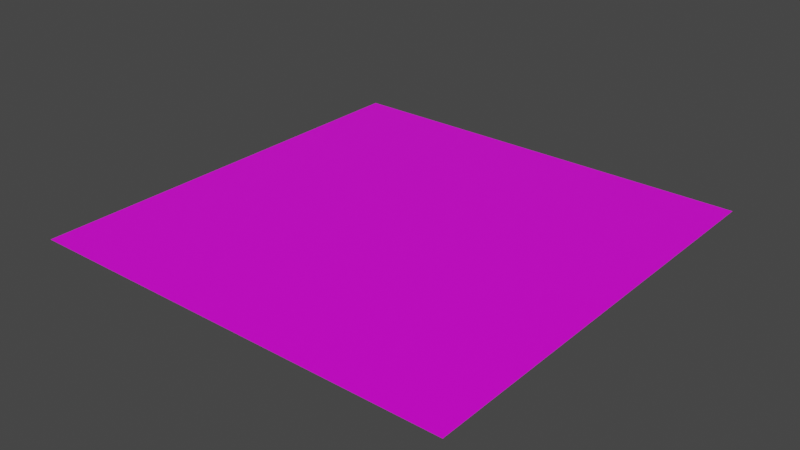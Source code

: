 # Source: Floor_Tile_Main.blend  (saved by Blender 2.80.75; exported with 4.5.12 LTS)
import bpy
from mathutils import Matrix  # noqa: F401  (used for matrix-valued properties, if any)

bpy.ops.wm.read_factory_settings(use_empty=True)
scene = bpy.context.scene
scene.name = 'Scene'

# ---- collections
col_collection = bpy.data.collections.new('Collection'); scene.collection.children.link(col_collection)

# ---- images (referenced by path relative to the original .blend; pixels are not part of the script)
import os
ASSET_DIR = os.environ.get("B2B_ASSET_DIR", "")  # directory of the original .blend (textures are referenced by path, not embedded)
HERE = os.path.dirname(os.path.abspath(__file__))  # packed textures are extracted next to this script under _unpacked/

def load_image(name, relpath, width, height, colorspace="sRGB"):
    """Load a texture the original file referenced (path relative to the .blend, or extracted next to this script)."""
    p = next((c for c in (os.path.join(HERE, relpath), os.path.join(ASSET_DIR, relpath)) if relpath and os.path.exists(c)), "")
    if p:
        img = bpy.data.images.load(p, check_existing=True)
        img.name = name
    else:  # same state as the original file: an image datablock whose file is absent (Cycles renders it pink)
        img = bpy.data.images.new(name, width, height)
        img.source = "FILE"
        img.filepath = "//" + (relpath or name)
    img.colorspace_settings.name = colorspace
    return img
img_cgshare_book_grass_003_jpg = load_image('cgshare-book-grass-003.jpg', 'Temp_Textures/cgshare-book-grass-003.jpg', 1024, 1024, 'sRGB')

# ---- materials (node trees are filled in below, after node groups)
mat_material_floor_grass = bpy.data.materials.new('Material_Floor_Grass')
mat_material_floor_grass.alpha_threshold = 0.0
mat_material_floor_grass.use_transparent_shadow = False
mat_material_floor_grass.line_color = (0.0, 0.0, 0.0, 1.0)

# ---- material node trees
mat_material_floor_grass.use_nodes = True; mat_material_floor_grass.node_tree.nodes.clear()
_N = mat_material_floor_grass.node_tree.nodes; _L = mat_material_floor_grass.node_tree.links
n0 = _N.new('ShaderNodeOutputMaterial'); n0.name = 'Material Output'; n0.location = (300, 300)
n1 = _N.new('ShaderNodeBsdfPrincipled'); n1.name = 'Principled BSDF'; n1.location = (10, 300)
n1.distribution = 'GGX'
n1.subsurface_method = 'BURLEY'
n1.inputs[2].default_value = 0.4
n1.inputs[3].default_value = 1.45
n1.inputs[27].default_value = (0.0, 0.0, 0.0, 1.0)
n1.inputs[28].default_value = 1.0
n2 = _N.new('ShaderNodeTexImage'); n2.name = 'Image Texture'; n2.location = (-280, 280)
n2.image = img_cgshare_book_grass_003_jpg
_L.new(n1.outputs[0], n0.inputs[0])
_L.new(n2.outputs[0], n1.inputs[0])
n0.is_active_output = True

# ---- world
world_world = bpy.data.worlds.new('World'); scene.world = world_world
world_world.use_nodes = True; world_world.node_tree.nodes.clear()
_N = world_world.node_tree.nodes; _L = world_world.node_tree.links
n0 = _N.new('ShaderNodeOutputWorld'); n0.name = 'World Output'; n0.location = (300, 300)
n1 = _N.new('ShaderNodeBackground'); n1.name = 'Background'; n1.location = (10, 300)
n1.inputs[0].default_value = (0.05088, 0.05088, 0.05088, 1.0)
_L.new(n1.outputs[0], n0.inputs[0])
n0.is_active_output = True
world_world.color = (0.05088, 0.05088, 0.05088)
world_world.use_sun_shadow = False
world_world.sun_shadow_jitter_overblur = 0.0

# ---- meshes
me_cube = bpy.data.meshes.new('Cube')
me_cube.from_pydata([(2.0, 2.0, 0.0), (2.0, -2.0, 0.0), (-2.0, 2.0, 0.0), (-2.0, -2.0, 0.0)], [], [(0, 2, 3, 1)])
_uv = me_cube.uv_layers.new(name='UVMap')
_uv.uv.foreach_set('vector', [0.0, 0.0, 1.0, 0.0, 1.0, 1.0, 0.0, 1.0])
me_cube.materials.append(mat_material_floor_grass)
me_cube.use_remesh_preserve_volume = False
me_cube.use_remesh_preserve_attributes = False
me_cube.use_mirror_vertex_groups = False
me_cube.update()

# ---- objects
ob_mesh_floor_tile_main = bpy.data.objects.new('Mesh_Floor_Tile_Main', me_cube)

# ---- transforms, parenting, visibility, modifiers, constraints
ob_mesh_floor_tile_main.location = (0.0, 0.0, 0.0)
ob_mesh_floor_tile_main.lock_rotations_4d = False
ob_mesh_floor_tile_main.empty_display_type = 'ARROWS'
ob_mesh_floor_tile_main.lineart.crease_threshold = 0.0

# ---- collection membership
col_collection.objects.link(ob_mesh_floor_tile_main)

# ---- scene / render settings (as saved in the file)
scene.frame_start = 1; scene.frame_end = 250; scene.frame_set(1)
scene.render.engine = 'BLENDER_EEVEE_NEXT'
scene.cycles.use_denoising = False
scene.cycles.samples = 128
scene.cycles.sampling_pattern = 'TABULATED_SOBOL'
scene.cycles.use_adaptive_sampling = False
scene.cycles.use_light_tree = False
scene.view_settings.view_transform = 'Filmic'
bpy.context.view_layer.update()

# ---- added for rendering (the .blend has no active camera and no usable light): camera, sun
cam_auto = bpy.data.cameras.new('AutoCamera')
cam_auto.lens = 50.0
cam_auto.sensor_width = 36.0
cam_auto.clip_end = 1000.0
ob_auto_camera = bpy.data.objects.new('AutoCamera', cam_auto)
scene.collection.objects.link(ob_auto_camera)
ob_auto_camera.location = (5.23386, -6.28063, 4.18709)
ob_auto_camera.rotation_euler = (1.09748, -7.21219e-08, 0.694738)
scene.camera = ob_auto_camera
light_auto_sun = bpy.data.lights.new('AutoSun', 'SUN')
light_auto_sun.energy = 3.0
light_auto_sun.angle = 0.0523599
ob_auto_sun = bpy.data.objects.new('AutoSun', light_auto_sun)
scene.collection.objects.link(ob_auto_sun)
ob_auto_sun.rotation_euler = (0.872665, 0.174533, 0.523599)
bpy.context.view_layer.update()
